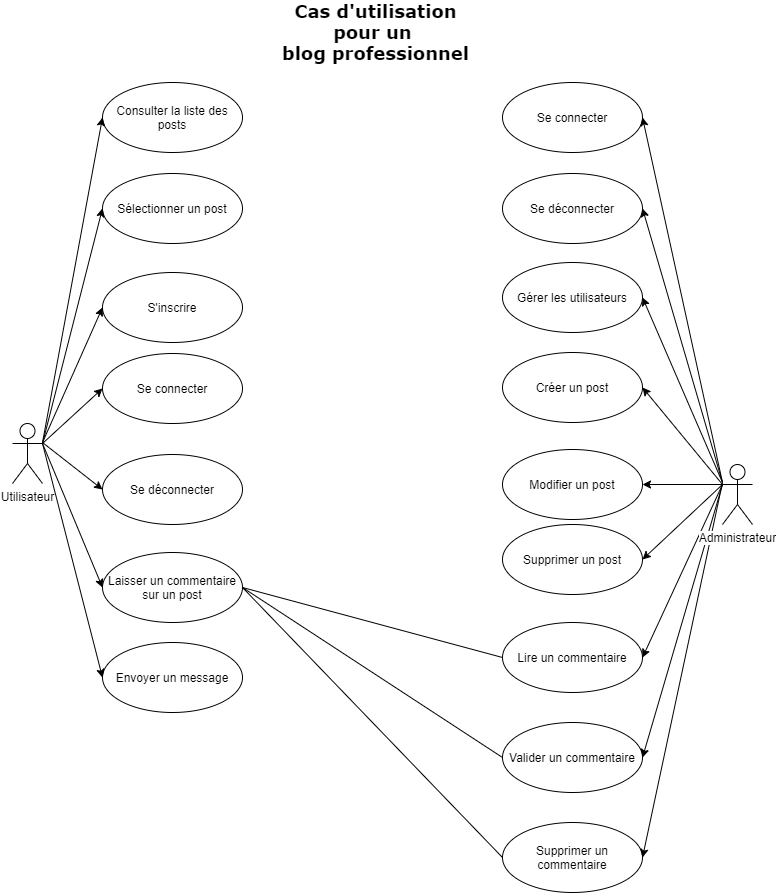

The diagram above was exported from draw.io. Its source (the exported page's mxGraphModel, read from the mxfile embedded in the PNG):
<mxGraphModel dx="1038" dy="1717" grid="1" gridSize="10" guides="1" tooltips="1" connect="1" arrows="1" fold="1" page="1" pageScale="1" pageWidth="827" pageHeight="1169" math="0" shadow="0">
  <root>
    <mxCell id="0" />
    <mxCell id="1" parent="0" />
    <mxCell id="F8dylP8Vh5UFSrSOjPsb-3" value="Utilisateur" style="shape=umlActor;verticalLabelPosition=bottom;verticalAlign=top;html=1;outlineConnect=0;" parent="1" vertex="1">
      <mxGeometry x="50" y="421" width="30" height="60" as="geometry" />
    </mxCell>
    <mxCell id="F8dylP8Vh5UFSrSOjPsb-6" value="Consulter la liste des posts" style="ellipse;whiteSpace=wrap;html=1;" parent="1" vertex="1">
      <mxGeometry x="140" y="80" width="140" height="70" as="geometry" />
    </mxCell>
    <mxCell id="F8dylP8Vh5UFSrSOjPsb-7" value="Sélectionner un post" style="ellipse;whiteSpace=wrap;html=1;" parent="1" vertex="1">
      <mxGeometry x="140" y="171" width="140" height="70" as="geometry" />
    </mxCell>
    <mxCell id="F8dylP8Vh5UFSrSOjPsb-8" value="Laisser un commentaire sur un post" style="ellipse;whiteSpace=wrap;html=1;" parent="1" vertex="1">
      <mxGeometry x="140" y="550" width="140" height="70" as="geometry" />
    </mxCell>
    <mxCell id="F8dylP8Vh5UFSrSOjPsb-9" value="Envoyer un message" style="ellipse;whiteSpace=wrap;html=1;" parent="1" vertex="1">
      <mxGeometry x="140" y="640" width="140" height="70" as="geometry" />
    </mxCell>
    <mxCell id="F8dylP8Vh5UFSrSOjPsb-11" value="Créer un post" style="ellipse;whiteSpace=wrap;html=1;" parent="1" vertex="1">
      <mxGeometry x="540" y="350" width="140" height="70" as="geometry" />
    </mxCell>
    <mxCell id="F8dylP8Vh5UFSrSOjPsb-12" value="Modifier un post" style="ellipse;whiteSpace=wrap;html=1;" parent="1" vertex="1">
      <mxGeometry x="540" y="447" width="140" height="70" as="geometry" />
    </mxCell>
    <mxCell id="F8dylP8Vh5UFSrSOjPsb-13" value="Se connecter" style="ellipse;whiteSpace=wrap;html=1;" parent="1" vertex="1">
      <mxGeometry x="540" y="80" width="140" height="70" as="geometry" />
    </mxCell>
    <mxCell id="F8dylP8Vh5UFSrSOjPsb-14" value="Supprimer un post" style="ellipse;whiteSpace=wrap;html=1;" parent="1" vertex="1">
      <mxGeometry x="540" y="522" width="140" height="70" as="geometry" />
    </mxCell>
    <mxCell id="F8dylP8Vh5UFSrSOjPsb-15" value="Lire un commentaire" style="ellipse;whiteSpace=wrap;html=1;" parent="1" vertex="1">
      <mxGeometry x="540" y="620" width="140" height="70" as="geometry" />
    </mxCell>
    <mxCell id="F8dylP8Vh5UFSrSOjPsb-16" value="Valider un commentaire" style="ellipse;whiteSpace=wrap;html=1;" parent="1" vertex="1">
      <mxGeometry x="540" y="720" width="140" height="70" as="geometry" />
    </mxCell>
    <mxCell id="F8dylP8Vh5UFSrSOjPsb-17" value="Supprimer un commentaire" style="ellipse;whiteSpace=wrap;html=1;" parent="1" vertex="1">
      <mxGeometry x="540" y="820" width="140" height="70" as="geometry" />
    </mxCell>
    <mxCell id="F8dylP8Vh5UFSrSOjPsb-19" value="" style="endArrow=none;html=1;rounded=0;entryX=0;entryY=0.5;entryDx=0;entryDy=0;exitX=1;exitY=0.5;exitDx=0;exitDy=0;" parent="1" source="F8dylP8Vh5UFSrSOjPsb-8" target="F8dylP8Vh5UFSrSOjPsb-15" edge="1">
      <mxGeometry relative="1" as="geometry">
        <mxPoint x="280" y="534" as="sourcePoint" />
        <mxPoint x="440" y="534" as="targetPoint" />
      </mxGeometry>
    </mxCell>
    <mxCell id="F8dylP8Vh5UFSrSOjPsb-21" value="" style="endArrow=classic;html=1;entryX=0;entryY=0.5;entryDx=0;entryDy=0;" parent="1" target="F8dylP8Vh5UFSrSOjPsb-6" edge="1">
      <mxGeometry width="50" height="50" relative="1" as="geometry">
        <mxPoint x="80" y="440" as="sourcePoint" />
        <mxPoint x="130" y="371" as="targetPoint" />
      </mxGeometry>
    </mxCell>
    <mxCell id="F8dylP8Vh5UFSrSOjPsb-22" value="" style="endArrow=classic;html=1;entryX=0;entryY=0.5;entryDx=0;entryDy=0;exitX=1;exitY=0.3333333333333333;exitDx=0;exitDy=0;exitPerimeter=0;" parent="1" source="F8dylP8Vh5UFSrSOjPsb-3" target="F8dylP8Vh5UFSrSOjPsb-7" edge="1">
      <mxGeometry width="50" height="50" relative="1" as="geometry">
        <mxPoint x="80" y="440" as="sourcePoint" />
        <mxPoint x="150.00000000000296" y="286" as="targetPoint" />
      </mxGeometry>
    </mxCell>
    <mxCell id="F8dylP8Vh5UFSrSOjPsb-23" value="" style="endArrow=classic;html=1;entryX=0;entryY=0.5;entryDx=0;entryDy=0;exitX=1;exitY=0.3333333333333333;exitDx=0;exitDy=0;exitPerimeter=0;" parent="1" source="F8dylP8Vh5UFSrSOjPsb-3" target="F8dylP8Vh5UFSrSOjPsb-8" edge="1">
      <mxGeometry width="50" height="50" relative="1" as="geometry">
        <mxPoint x="80" y="440" as="sourcePoint" />
        <mxPoint x="150.00000000000296" y="396" as="targetPoint" />
      </mxGeometry>
    </mxCell>
    <mxCell id="F8dylP8Vh5UFSrSOjPsb-24" value="" style="endArrow=classic;html=1;entryX=0;entryY=0.5;entryDx=0;entryDy=0;exitX=1;exitY=0.3333333333333333;exitDx=0;exitDy=0;exitPerimeter=0;" parent="1" source="F8dylP8Vh5UFSrSOjPsb-3" target="F8dylP8Vh5UFSrSOjPsb-9" edge="1">
      <mxGeometry width="50" height="50" relative="1" as="geometry">
        <mxPoint x="90" y="451" as="sourcePoint" />
        <mxPoint x="150.00000000000296" y="506" as="targetPoint" />
      </mxGeometry>
    </mxCell>
    <mxCell id="F8dylP8Vh5UFSrSOjPsb-26" value="" style="endArrow=none;html=1;rounded=0;entryX=0;entryY=0.5;entryDx=0;entryDy=0;exitX=1;exitY=0.5;exitDx=0;exitDy=0;" parent="1" source="F8dylP8Vh5UFSrSOjPsb-8" target="F8dylP8Vh5UFSrSOjPsb-16" edge="1">
      <mxGeometry relative="1" as="geometry">
        <mxPoint x="289.9999999999968" y="506" as="sourcePoint" />
        <mxPoint x="550" y="544" as="targetPoint" />
      </mxGeometry>
    </mxCell>
    <mxCell id="F8dylP8Vh5UFSrSOjPsb-27" value="" style="endArrow=none;html=1;rounded=0;entryX=0;entryY=0.5;entryDx=0;entryDy=0;exitX=1;exitY=0.5;exitDx=0;exitDy=0;" parent="1" source="F8dylP8Vh5UFSrSOjPsb-8" target="F8dylP8Vh5UFSrSOjPsb-17" edge="1">
      <mxGeometry relative="1" as="geometry">
        <mxPoint x="289.9999999999968" y="506" as="sourcePoint" />
        <mxPoint x="550" y="647" as="targetPoint" />
      </mxGeometry>
    </mxCell>
    <mxCell id="F8dylP8Vh5UFSrSOjPsb-28" value="" style="endArrow=classic;html=1;entryX=1;entryY=0.5;entryDx=0;entryDy=0;" parent="1" target="F8dylP8Vh5UFSrSOjPsb-13" edge="1">
      <mxGeometry width="50" height="50" relative="1" as="geometry">
        <mxPoint x="760" y="480" as="sourcePoint" />
        <mxPoint x="690" y="110" as="targetPoint" />
      </mxGeometry>
    </mxCell>
    <mxCell id="F8dylP8Vh5UFSrSOjPsb-29" value="" style="endArrow=classic;html=1;entryX=1;entryY=0.5;entryDx=0;entryDy=0;exitX=0;exitY=0.3333333333333333;exitDx=0;exitDy=0;exitPerimeter=0;" parent="1" source="F8dylP8Vh5UFSrSOjPsb-4" target="F8dylP8Vh5UFSrSOjPsb-11" edge="1">
      <mxGeometry width="50" height="50" relative="1" as="geometry">
        <mxPoint x="750" y="480" as="sourcePoint" />
        <mxPoint x="690" y="106.99999999999989" as="targetPoint" />
      </mxGeometry>
    </mxCell>
    <mxCell id="F8dylP8Vh5UFSrSOjPsb-30" value="" style="endArrow=classic;html=1;exitX=0;exitY=0.3333333333333333;exitDx=0;exitDy=0;exitPerimeter=0;entryX=1;entryY=0.5;entryDx=0;entryDy=0;" parent="1" source="F8dylP8Vh5UFSrSOjPsb-4" target="F8dylP8Vh5UFSrSOjPsb-12" edge="1">
      <mxGeometry width="50" height="50" relative="1" as="geometry">
        <mxPoint x="770" y="500" as="sourcePoint" />
        <mxPoint x="700" y="116.99999999999989" as="targetPoint" />
      </mxGeometry>
    </mxCell>
    <mxCell id="F8dylP8Vh5UFSrSOjPsb-31" value="" style="endArrow=classic;html=1;entryX=1;entryY=0.5;entryDx=0;entryDy=0;exitX=0;exitY=0.3333333333333333;exitDx=0;exitDy=0;exitPerimeter=0;" parent="1" source="F8dylP8Vh5UFSrSOjPsb-4" target="F8dylP8Vh5UFSrSOjPsb-14" edge="1">
      <mxGeometry width="50" height="50" relative="1" as="geometry">
        <mxPoint x="750" y="480" as="sourcePoint" />
        <mxPoint x="710" y="126.99999999999989" as="targetPoint" />
      </mxGeometry>
    </mxCell>
    <mxCell id="F8dylP8Vh5UFSrSOjPsb-32" value="" style="endArrow=classic;html=1;entryX=1;entryY=0.5;entryDx=0;entryDy=0;exitX=0;exitY=0.3333333333333333;exitDx=0;exitDy=0;exitPerimeter=0;" parent="1" source="F8dylP8Vh5UFSrSOjPsb-4" target="F8dylP8Vh5UFSrSOjPsb-15" edge="1">
      <mxGeometry width="50" height="50" relative="1" as="geometry">
        <mxPoint x="750" y="480" as="sourcePoint" />
        <mxPoint x="720" y="136.9999999999999" as="targetPoint" />
      </mxGeometry>
    </mxCell>
    <mxCell id="F8dylP8Vh5UFSrSOjPsb-33" value="" style="endArrow=classic;html=1;entryX=1;entryY=0.5;entryDx=0;entryDy=0;exitX=0;exitY=0.3333333333333333;exitDx=0;exitDy=0;exitPerimeter=0;" parent="1" source="F8dylP8Vh5UFSrSOjPsb-4" target="F8dylP8Vh5UFSrSOjPsb-16" edge="1">
      <mxGeometry width="50" height="50" relative="1" as="geometry">
        <mxPoint x="750" y="480" as="sourcePoint" />
        <mxPoint x="730" y="146.9999999999999" as="targetPoint" />
      </mxGeometry>
    </mxCell>
    <mxCell id="F8dylP8Vh5UFSrSOjPsb-34" value="" style="endArrow=classic;html=1;entryX=1;entryY=0.5;entryDx=0;entryDy=0;" parent="1" target="F8dylP8Vh5UFSrSOjPsb-17" edge="1">
      <mxGeometry width="50" height="50" relative="1" as="geometry">
        <mxPoint x="760" y="480" as="sourcePoint" />
        <mxPoint x="740" y="156.9999999999999" as="targetPoint" />
      </mxGeometry>
    </mxCell>
    <mxCell id="F8dylP8Vh5UFSrSOjPsb-4" value="Administrateur" style="shape=umlActor;verticalLabelPosition=bottom;verticalAlign=top;html=1;outlineConnect=0;fillColor=#FFFFFF;labelBackgroundColor=#ffffff;" parent="1" vertex="1">
      <mxGeometry x="760" y="462" width="30" height="60" as="geometry" />
    </mxCell>
    <mxCell id="W9_omudQr3H2QrprfW8w-1" value="S'inscrire" style="ellipse;whiteSpace=wrap;html=1;" parent="1" vertex="1">
      <mxGeometry x="140" y="270" width="140" height="70" as="geometry" />
    </mxCell>
    <mxCell id="W9_omudQr3H2QrprfW8w-2" value="Se connecter" style="ellipse;whiteSpace=wrap;html=1;" parent="1" vertex="1">
      <mxGeometry x="140" y="351" width="140" height="70" as="geometry" />
    </mxCell>
    <mxCell id="W9_omudQr3H2QrprfW8w-3" value="" style="endArrow=classic;html=1;entryX=0;entryY=0.5;entryDx=0;entryDy=0;" parent="1" target="W9_omudQr3H2QrprfW8w-1" edge="1">
      <mxGeometry width="50" height="50" relative="1" as="geometry">
        <mxPoint x="80" y="440" as="sourcePoint" />
        <mxPoint x="150" y="286" as="targetPoint" />
      </mxGeometry>
    </mxCell>
    <mxCell id="W9_omudQr3H2QrprfW8w-4" value="" style="endArrow=classic;html=1;entryX=0;entryY=0.5;entryDx=0;entryDy=0;exitX=1;exitY=0.3333333333333333;exitDx=0;exitDy=0;exitPerimeter=0;" parent="1" source="F8dylP8Vh5UFSrSOjPsb-3" target="W9_omudQr3H2QrprfW8w-2" edge="1">
      <mxGeometry width="50" height="50" relative="1" as="geometry">
        <mxPoint x="90" y="450" as="sourcePoint" />
        <mxPoint x="150" y="461" as="targetPoint" />
      </mxGeometry>
    </mxCell>
    <mxCell id="69TWH6Sl7ropVd7Vmx-h-1" value="&lt;font face=&quot;Verdana&quot; style=&quot;font-size: 18px&quot;&gt;Cas d'utilisation&lt;br&gt;pour un&amp;nbsp;&lt;br&gt;blog professionnel&lt;br&gt;&lt;/font&gt;" style="text;html=1;strokeColor=none;fillColor=none;align=center;verticalAlign=middle;whiteSpace=wrap;rounded=0;fontStyle=1" parent="1" vertex="1">
      <mxGeometry x="318" y="20" width="191" height="20" as="geometry" />
    </mxCell>
    <mxCell id="kAdUBzuItcmitn3BV3af-1" value="Gérer les utilisateurs" style="ellipse;whiteSpace=wrap;html=1;" parent="1" vertex="1">
      <mxGeometry x="540" y="260" width="140" height="70" as="geometry" />
    </mxCell>
    <mxCell id="kAdUBzuItcmitn3BV3af-2" value="" style="endArrow=classic;html=1;entryX=1;entryY=0.5;entryDx=0;entryDy=0;" parent="1" target="kAdUBzuItcmitn3BV3af-1" edge="1">
      <mxGeometry width="50" height="50" relative="1" as="geometry">
        <mxPoint x="760" y="480" as="sourcePoint" />
        <mxPoint x="690" y="125" as="targetPoint" />
      </mxGeometry>
    </mxCell>
    <mxCell id="6B2MbBpy7z96oH53I6ZO-2" value="Se déconnecter" style="ellipse;whiteSpace=wrap;html=1;" parent="1" vertex="1">
      <mxGeometry x="540" y="171" width="140" height="70" as="geometry" />
    </mxCell>
    <mxCell id="6B2MbBpy7z96oH53I6ZO-3" value="" style="endArrow=classic;html=1;entryX=1;entryY=0.5;entryDx=0;entryDy=0;" parent="1" target="6B2MbBpy7z96oH53I6ZO-2" edge="1">
      <mxGeometry width="50" height="50" relative="1" as="geometry">
        <mxPoint x="760" y="480" as="sourcePoint" />
        <mxPoint x="690" y="125" as="targetPoint" />
      </mxGeometry>
    </mxCell>
    <mxCell id="6B2MbBpy7z96oH53I6ZO-4" value="Se déconnecter" style="ellipse;whiteSpace=wrap;html=1;" parent="1" vertex="1">
      <mxGeometry x="140" y="452" width="140" height="70" as="geometry" />
    </mxCell>
    <mxCell id="6B2MbBpy7z96oH53I6ZO-5" value="" style="endArrow=classic;html=1;entryX=0;entryY=0.5;entryDx=0;entryDy=0;" parent="1" target="6B2MbBpy7z96oH53I6ZO-4" edge="1">
      <mxGeometry width="50" height="50" relative="1" as="geometry">
        <mxPoint x="80" y="440" as="sourcePoint" />
        <mxPoint x="150" y="396" as="targetPoint" />
      </mxGeometry>
    </mxCell>
  </root>
</mxGraphModel>